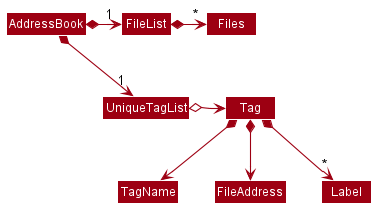

The diagram above was rendered by PlantUML. Its source (embedded in the PNG):
@startuml








skinparam BackgroundColor #FFFFFFF

skinparam Shadowing false

skinparam Class {
    FontColor #FFFFFF
    BorderThickness 1
    BorderColor #FFFFFF
    StereotypeFontColor #FFFFFF
    FontName Arial
}

skinparam Actor {
    BorderColor #000000
    Color #000000
    FontName Arial
}

skinparam Sequence {
    MessageAlign center
    BoxFontSize 15
    BoxPadding 0
    BoxFontColor #FFFFFF
    FontName Arial
}

skinparam Participant {
    FontColor #FFFFFFF
    Padding 20
}

skinparam MinClassWidth 50
skinparam ParticipantPadding 10
skinparam Shadowing false
skinparam DefaultTextAlignment center
skinparam packageStyle Rectangle

hide footbox
hide members
hide circle
skinparam arrowThickness 1.1
skinparam arrowColor #9D0012
skinparam classBackgroundColor #9D0012

AddressBook *-right-> "1" UniqueTagList
AddressBook *-right-> "1" FileList
FileList -[hidden]down- UniqueTagList
FileList -[hidden]down- UniqueTagList

FileList *-right-> "*" Files
UniqueTagList o-right-> Tag

Tag *--> TagName
Tag *--> FileAddress
Tag *--> "*" Label
@enduml